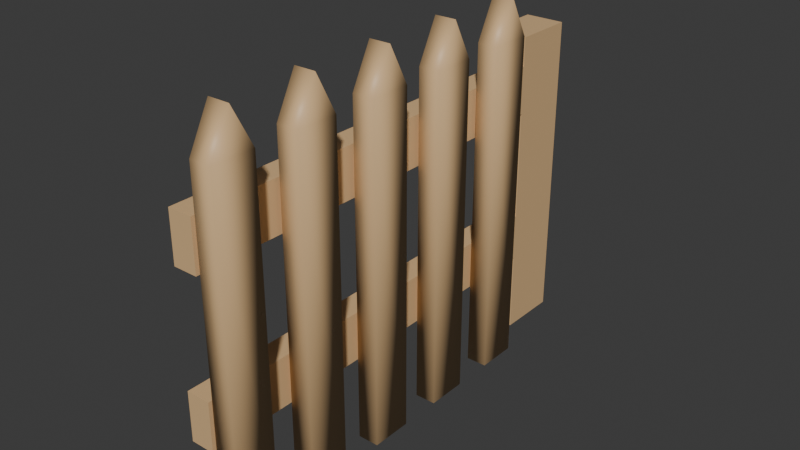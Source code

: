 # Source: WoodenFence0.blend  (saved by Blender 4.5.90; exported with 4.5.12 LTS)
import bpy
from mathutils import Matrix  # noqa: F401  (used for matrix-valued properties, if any)

bpy.ops.wm.read_factory_settings(use_empty=True)
scene = bpy.context.scene
scene.name = 'Scene'

# ---- collections
col_collection = bpy.data.collections.new('Collection'); scene.collection.children.link(col_collection)

# ---- materials (node trees are filled in below, after node groups)
mat_m_burlywood = bpy.data.materials.new('M_Burlywood')

# ---- material node trees
mat_m_burlywood.use_nodes = True; mat_m_burlywood.node_tree.nodes.clear()
_N = mat_m_burlywood.node_tree.nodes; _L = mat_m_burlywood.node_tree.links
n0 = _N.new('ShaderNodeBsdfPrincipled'); n0.name = 'Principled BSDF'; n0.location = (-200, 100)
n0.inputs[0].default_value = (0.7305, 0.4793, 0.2423, 1.0)
n1 = _N.new('ShaderNodeOutputMaterial'); n1.name = 'Material Output'; n1.location = (200, 100)
_L.new(n0.outputs[0], n1.inputs[0])
n1.is_active_output = True

# ---- world
world_world = bpy.data.worlds.new('World'); scene.world = world_world
world_world.use_nodes = True; world_world.node_tree.nodes.clear()
_N = world_world.node_tree.nodes; _L = world_world.node_tree.links
n0 = _N.new('ShaderNodeOutputWorld'); n0.name = 'World Output'; n0.location = (200, 100)
n1 = _N.new('ShaderNodeBackground'); n1.name = 'Background'; n1.location = (-200, 100)
n1.inputs[0].default_value = (0.05088, 0.05088, 0.05088, 1.0)
_L.new(n1.outputs[0], n0.inputs[0])
n0.is_active_output = True
world_world.color = (0.05088, 0.05088, 0.05088)
world_world.sun_shadow_jitter_overblur = 0.0

# ---- meshes
me_woodenfence0_0 = bpy.data.meshes.new('WoodenFence0_0')
me_woodenfence0_0.from_pydata([(-0.08106, -0.1592, -0.08826), (-0.08106, -0.1592, 2.472), (-0.08106, 0.1592, -0.08826), (-0.08106, 0.1592, 2.472), (0.08106, -0.1592, -0.08826), (0.08106, -0.1592, 2.472), (0.08106, 0.1592, -0.08826), (0.08106, 0.1592, 2.472), (-0.08106, 0.0, 2.775), (0.08106, 0.0, 2.775)], [], [(0, 1, 3, 2), (2, 3, 7, 6), (6, 7, 5, 4), (4, 5, 1, 0), (2, 6, 4, 0), (3, 1, 8), (1, 5, 9, 8), (7, 3, 8, 9), (5, 7, 9)])
me_woodenfence0_0.polygons.foreach_set('use_smooth', [True] * 9)
_uv = me_woodenfence0_0.uv_layers.new(name='UVMap')
_uv.uv.foreach_set('vector', [0.375, 0.0, 0.625, 0.0, 0.625, 0.25, 0.375, 0.25, 0.375, 0.25, 0.625, 0.25, 0.625, 0.5, 0.375, 0.5, 0.375, 0.5, 0.625, 0.5, 0.625, 0.75, 0.375, 0.75, 0.375, 0.75, 0.625, 0.75, 0.625, 1.0, 0.375, 1.0, 0.125, 0.5, 0.375, 0.5, 0.375, 0.75, 0.125, 0.75, 0.625, 0.25, 0.625, 0.0, 0.625, 0.25, 0.625, 1.0, 0.625, 0.75, 0.625, 0.75, 0.625, 1.0, 0.625, 0.5, 0.625, 0.25, 0.625, 0.25, 0.625, 0.5, 0.625, 0.75, 0.625, 0.5, 0.625, 0.75])
me_woodenfence0_0.materials.append(mat_m_burlywood)
me_woodenfence0_0.update()
me_woodenfence0_1 = bpy.data.meshes.new('WoodenFence0_1')
me_woodenfence0_1.from_pydata([(-0.09101, -1.589, -0.186), (-0.09101, -1.589, 0.186), (-0.09101, 1.589, -0.186), (-0.09101, 1.589, 0.186), (0.09101, -1.589, -0.186), (0.09101, -1.589, 0.186), (0.09101, 1.589, -0.186), (0.09101, 1.589, 0.186), (-0.09101, -1.589, 1.037), (-0.09101, -1.589, 1.409), (-0.09101, 1.589, 1.037), (-0.09101, 1.589, 1.409), (0.09101, -1.589, 1.037), (0.09101, -1.589, 1.409), (0.09101, 1.589, 1.037), (0.09101, 1.589, 1.409)], [], [(0, 1, 3, 2), (2, 3, 7, 6), (6, 7, 5, 4), (4, 5, 1, 0), (2, 6, 4, 0), (7, 3, 1, 5), (8, 9, 11, 10), (10, 11, 15, 14), (14, 15, 13, 12), (12, 13, 9, 8), (10, 14, 12, 8), (15, 11, 9, 13)])
_uv = me_woodenfence0_1.uv_layers.new(name='UVMap')
_uv.uv.foreach_set('vector', [0.375, 0.0, 0.625, 0.0, 0.625, 0.25, 0.375, 0.25, 0.375, 0.25, 0.625, 0.25, 0.625, 0.5, 0.375, 0.5, 0.375, 0.5, 0.625, 0.5, 0.625, 0.75, 0.375, 0.75, 0.375, 0.75, 0.625, 0.75, 0.625, 1.0, 0.375, 1.0, 0.125, 0.5, 0.375, 0.5, 0.375, 0.75, 0.125, 0.75, 0.625, 0.5, 0.875, 0.5, 0.875, 0.75, 0.625, 0.75, 0.375, 0.0, 0.625, 0.0, 0.625, 0.25, 0.375, 0.25, 0.375, 0.25, 0.625, 0.25, 0.625, 0.5, 0.375, 0.5, 0.375, 0.5, 0.625, 0.5, 0.625, 0.75, 0.375, 0.75, 0.375, 0.75, 0.625, 0.75, 0.625, 1.0, 0.375, 1.0, 0.125, 0.5, 0.375, 0.5, 0.375, 0.75, 0.125, 0.75, 0.625, 0.5, 0.875, 0.5, 0.875, 0.75, 0.625, 0.75])
me_woodenfence0_1.materials.append(mat_m_burlywood)
me_woodenfence0_1.update()
me_woodenfence0_2 = bpy.data.meshes.new('WoodenFence0_2')
me_woodenfence0_2.from_pydata([(-0.1547, -0.2444, -1.226), (-0.1547, -0.2444, 1.226), (-0.1547, 0.2444, -1.226), (-0.1547, 0.2444, 1.226), (0.1547, -0.2444, -1.226), (0.1547, -0.2444, 1.226), (0.1547, 0.2444, -1.226), (0.1547, 0.2444, 1.226)], [], [(0, 1, 3, 2), (2, 3, 7, 6), (6, 7, 5, 4), (4, 5, 1, 0), (2, 6, 4, 0), (7, 3, 1, 5)])
_uv = me_woodenfence0_2.uv_layers.new(name='UVMap')
_uv.uv.foreach_set('vector', [0.375, 0.0, 0.625, 0.0, 0.625, 0.25, 0.375, 0.25, 0.375, 0.25, 0.625, 0.25, 0.625, 0.5, 0.375, 0.5, 0.375, 0.5, 0.625, 0.5, 0.625, 0.75, 0.375, 0.75, 0.375, 0.75, 0.625, 0.75, 0.625, 1.0, 0.375, 1.0, 0.125, 0.5, 0.375, 0.5, 0.375, 0.75, 0.125, 0.75, 0.625, 0.5, 0.875, 0.5, 0.875, 0.75, 0.625, 0.75])
me_woodenfence0_2.materials.append(mat_m_burlywood)
me_woodenfence0_2.update()

# ---- objects
ob_woodenfence0_0 = bpy.data.objects.new('WoodenFence0_0', me_woodenfence0_0)
ob_woodenfence0_1 = bpy.data.objects.new('WoodenFence0_1', me_woodenfence0_1)
ob_woodenfence0_2 = bpy.data.objects.new('WoodenFence0_2', me_woodenfence0_2)

# ---- transforms, parenting, visibility, modifiers, constraints
ob_woodenfence0_0.location = (0.715, -2.72, 0.0)
_m = ob_woodenfence0_0.modifiers.new('Array', 'ARRAY')
_m.count = 5
_m.relative_offset_displace = (0.0, 2.0, 0.0)
ob_woodenfence0_1.location = (0.5192, -1.301, 0.7233)
ob_woodenfence0_2.location = (0.4508, 0.534, 1.127)

# ---- collection membership
col_collection.objects.link(ob_woodenfence0_0)
col_collection.objects.link(ob_woodenfence0_1)
col_collection.objects.link(ob_woodenfence0_2)

# ---- scene / render settings (as saved in the file)
scene.frame_start = 1; scene.frame_end = 250; scene.frame_set(1)
scene.render.engine = 'BLENDER_EEVEE_NEXT'
bpy.context.view_layer.update()

# ---- added for rendering (the .blend has no active camera and no usable light): camera, sun
cam_auto = bpy.data.cameras.new('AutoCamera')
cam_auto.lens = 50.0
cam_auto.sensor_width = 36.0
cam_auto.clip_end = 1000.0
ob_auto_camera = bpy.data.objects.new('AutoCamera', cam_auto)
scene.collection.objects.link(ob_auto_camera)
ob_auto_camera.location = (4.88246, -6.25949, 4.80707)
ob_auto_camera.rotation_euler = (1.09748, -7.21219e-08, 0.694738)
scene.camera = ob_auto_camera
light_auto_sun = bpy.data.lights.new('AutoSun', 'SUN')
light_auto_sun.energy = 3.0
light_auto_sun.angle = 0.0523599
ob_auto_sun = bpy.data.objects.new('AutoSun', light_auto_sun)
scene.collection.objects.link(ob_auto_sun)
ob_auto_sun.rotation_euler = (0.872665, 0.174533, 0.523599)
bpy.context.view_layer.update()
